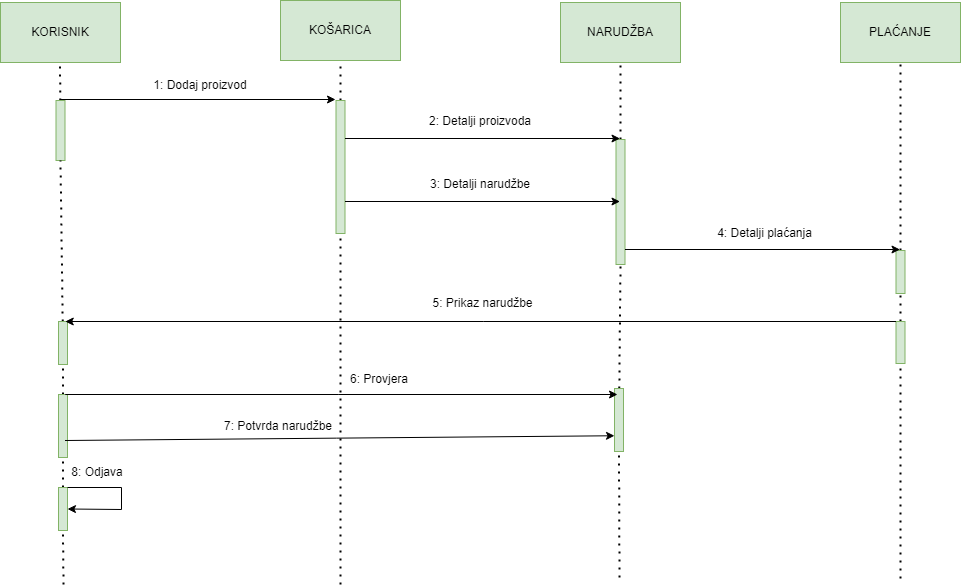

The diagram above was exported from draw.io. Its source (the exported page's mxGraphModel, read from the mxfile embedded in the PNG):
<mxGraphModel dx="1822" dy="705" grid="0" gridSize="10" guides="1" tooltips="1" connect="1" arrows="1" fold="1" page="0" pageScale="1" pageWidth="827" pageHeight="1169" math="0" shadow="0">
  <root>
    <mxCell id="0" />
    <mxCell id="1" parent="0" />
    <mxCell id="w7vBYag90iYwyPb9ZB6x-1" value="KORISNIK" style="rounded=0;whiteSpace=wrap;html=1;fillColor=#d5e8d4;strokeColor=#82b366;" vertex="1" parent="1">
      <mxGeometry x="-53" y="88" width="120" height="60" as="geometry" />
    </mxCell>
    <mxCell id="w7vBYag90iYwyPb9ZB6x-2" value="KOŠARICA" style="rounded=0;whiteSpace=wrap;html=1;fillColor=#d5e8d4;strokeColor=#82b366;" vertex="1" parent="1">
      <mxGeometry x="227" y="86" width="120" height="60" as="geometry" />
    </mxCell>
    <mxCell id="w7vBYag90iYwyPb9ZB6x-3" value="NARUDŽBA" style="rounded=0;whiteSpace=wrap;html=1;fillColor=#d5e8d4;strokeColor=#82b366;" vertex="1" parent="1">
      <mxGeometry x="507" y="88" width="120" height="60" as="geometry" />
    </mxCell>
    <mxCell id="w7vBYag90iYwyPb9ZB6x-4" value="PLAĆANJE" style="rounded=0;whiteSpace=wrap;html=1;fillColor=#d5e8d4;strokeColor=#82b366;" vertex="1" parent="1">
      <mxGeometry x="787" y="88" width="120" height="60" as="geometry" />
    </mxCell>
    <mxCell id="w7vBYag90iYwyPb9ZB6x-12" value="" style="endArrow=classic;html=1;rounded=0;exitX=0.5;exitY=0;exitDx=0;exitDy=0;" edge="1" parent="1">
      <mxGeometry width="50" height="50" relative="1" as="geometry">
        <mxPoint x="7" y="185" as="sourcePoint" />
        <mxPoint x="282" y="185" as="targetPoint" />
      </mxGeometry>
    </mxCell>
    <mxCell id="w7vBYag90iYwyPb9ZB6x-13" value="" style="endArrow=none;dashed=1;html=1;dashPattern=1 3;strokeWidth=2;rounded=0;startArrow=none;entryX=0.5;entryY=1;entryDx=0;entryDy=0;" edge="1" parent="1" source="w7vBYag90iYwyPb9ZB6x-16" target="w7vBYag90iYwyPb9ZB6x-2">
      <mxGeometry width="50" height="50" relative="1" as="geometry">
        <mxPoint x="286.5" y="645" as="sourcePoint" />
        <mxPoint x="287" y="151" as="targetPoint" />
      </mxGeometry>
    </mxCell>
    <mxCell id="w7vBYag90iYwyPb9ZB6x-14" value="" style="endArrow=none;dashed=1;html=1;dashPattern=1 3;strokeWidth=2;rounded=0;startArrow=none;" edge="1" parent="1" source="w7vBYag90iYwyPb9ZB6x-21">
      <mxGeometry width="50" height="50" relative="1" as="geometry">
        <mxPoint x="566.5" y="648" as="sourcePoint" />
        <mxPoint x="567" y="149" as="targetPoint" />
      </mxGeometry>
    </mxCell>
    <mxCell id="w7vBYag90iYwyPb9ZB6x-15" value="" style="endArrow=none;dashed=1;html=1;dashPattern=1 3;strokeWidth=2;rounded=0;startArrow=none;" edge="1" parent="1" source="w7vBYag90iYwyPb9ZB6x-18">
      <mxGeometry width="50" height="50" relative="1" as="geometry">
        <mxPoint x="846.5" y="646" as="sourcePoint" />
        <mxPoint x="847" y="150" as="targetPoint" />
      </mxGeometry>
    </mxCell>
    <mxCell id="w7vBYag90iYwyPb9ZB6x-16" value="" style="rounded=0;whiteSpace=wrap;html=1;fillColor=#d5e8d4;strokeColor=#82b366;" vertex="1" parent="1">
      <mxGeometry x="282.5" y="186" width="9" height="133" as="geometry" />
    </mxCell>
    <mxCell id="w7vBYag90iYwyPb9ZB6x-17" value="" style="endArrow=none;dashed=1;html=1;dashPattern=1 3;strokeWidth=2;rounded=0;entryX=0.5;entryY=1;entryDx=0;entryDy=0;" edge="1" parent="1" target="w7vBYag90iYwyPb9ZB6x-16">
      <mxGeometry width="50" height="50" relative="1" as="geometry">
        <mxPoint x="287" y="670" as="sourcePoint" />
        <mxPoint x="286.5" y="141" as="targetPoint" />
      </mxGeometry>
    </mxCell>
    <mxCell id="w7vBYag90iYwyPb9ZB6x-21" value="" style="rounded=0;whiteSpace=wrap;html=1;fillColor=#d5e8d4;strokeColor=#82b366;" vertex="1" parent="1">
      <mxGeometry x="562.5" y="225" width="9" height="125" as="geometry" />
    </mxCell>
    <mxCell id="w7vBYag90iYwyPb9ZB6x-22" value="" style="endArrow=none;dashed=1;html=1;dashPattern=1 3;strokeWidth=2;rounded=0;entryX=0.5;entryY=1;entryDx=0;entryDy=0;startArrow=none;" edge="1" parent="1" source="w7vBYag90iYwyPb9ZB6x-51" target="w7vBYag90iYwyPb9ZB6x-21">
      <mxGeometry width="50" height="50" relative="1" as="geometry">
        <mxPoint x="566.5" y="648" as="sourcePoint" />
        <mxPoint x="566.5" y="144" as="targetPoint" />
      </mxGeometry>
    </mxCell>
    <mxCell id="w7vBYag90iYwyPb9ZB6x-18" value="" style="rounded=0;whiteSpace=wrap;html=1;fillColor=#d5e8d4;strokeColor=#82b366;" vertex="1" parent="1">
      <mxGeometry x="842.5" y="336" width="9" height="43" as="geometry" />
    </mxCell>
    <mxCell id="w7vBYag90iYwyPb9ZB6x-25" value="" style="endArrow=none;dashed=1;html=1;dashPattern=1 3;strokeWidth=2;rounded=0;entryX=0.5;entryY=1;entryDx=0;entryDy=0;startArrow=none;" edge="1" parent="1" source="w7vBYag90iYwyPb9ZB6x-26" target="w7vBYag90iYwyPb9ZB6x-18">
      <mxGeometry width="50" height="50" relative="1" as="geometry">
        <mxPoint x="846.5" y="646" as="sourcePoint" />
        <mxPoint x="846.5" y="142" as="targetPoint" />
      </mxGeometry>
    </mxCell>
    <mxCell id="w7vBYag90iYwyPb9ZB6x-26" value="" style="rounded=0;whiteSpace=wrap;html=1;fillColor=#d5e8d4;strokeColor=#82b366;" vertex="1" parent="1">
      <mxGeometry x="842.5" y="407" width="9" height="42" as="geometry" />
    </mxCell>
    <mxCell id="w7vBYag90iYwyPb9ZB6x-27" value="" style="endArrow=none;dashed=1;html=1;dashPattern=1 3;strokeWidth=2;rounded=0;entryX=0.5;entryY=1;entryDx=0;entryDy=0;" edge="1" parent="1" target="w7vBYag90iYwyPb9ZB6x-26">
      <mxGeometry width="50" height="50" relative="1" as="geometry">
        <mxPoint x="847" y="664" as="sourcePoint" />
        <mxPoint x="847" y="331" as="targetPoint" />
      </mxGeometry>
    </mxCell>
    <mxCell id="w7vBYag90iYwyPb9ZB6x-31" value="" style="endArrow=none;dashed=1;html=1;dashPattern=1 3;strokeWidth=2;rounded=0;entryX=0.5;entryY=1;entryDx=0;entryDy=0;startArrow=none;" edge="1" parent="1" source="w7vBYag90iYwyPb9ZB6x-19">
      <mxGeometry width="50" height="50" relative="1" as="geometry">
        <mxPoint x="6.5" y="651" as="sourcePoint" />
        <mxPoint x="6.5" y="148" as="targetPoint" />
      </mxGeometry>
    </mxCell>
    <mxCell id="w7vBYag90iYwyPb9ZB6x-19" value="" style="rounded=0;whiteSpace=wrap;html=1;fillColor=#d5e8d4;strokeColor=#82b366;" vertex="1" parent="1">
      <mxGeometry x="2.5" y="186" width="9" height="60" as="geometry" />
    </mxCell>
    <mxCell id="w7vBYag90iYwyPb9ZB6x-35" value="" style="endArrow=none;dashed=1;html=1;dashPattern=1 3;strokeWidth=2;rounded=0;entryX=0.5;entryY=1;entryDx=0;entryDy=0;startArrow=none;" edge="1" parent="1" source="w7vBYag90iYwyPb9ZB6x-38" target="w7vBYag90iYwyPb9ZB6x-19">
      <mxGeometry width="50" height="50" relative="1" as="geometry">
        <mxPoint x="6.5" y="651" as="sourcePoint" />
        <mxPoint x="6.5" y="148" as="targetPoint" />
      </mxGeometry>
    </mxCell>
    <mxCell id="w7vBYag90iYwyPb9ZB6x-38" value="" style="rounded=0;whiteSpace=wrap;html=1;fillColor=#d5e8d4;strokeColor=#82b366;" vertex="1" parent="1">
      <mxGeometry x="5" y="407" width="9" height="43" as="geometry" />
    </mxCell>
    <mxCell id="w7vBYag90iYwyPb9ZB6x-39" value="" style="endArrow=none;dashed=1;html=1;dashPattern=1 3;strokeWidth=2;rounded=0;entryX=0.5;entryY=1;entryDx=0;entryDy=0;startArrow=none;" edge="1" parent="1" source="w7vBYag90iYwyPb9ZB6x-45" target="w7vBYag90iYwyPb9ZB6x-38">
      <mxGeometry width="50" height="50" relative="1" as="geometry">
        <mxPoint x="6.5" y="651" as="sourcePoint" />
        <mxPoint x="7" y="246" as="targetPoint" />
      </mxGeometry>
    </mxCell>
    <mxCell id="w7vBYag90iYwyPb9ZB6x-45" value="" style="rounded=0;whiteSpace=wrap;html=1;fillColor=#d5e8d4;strokeColor=#82b366;" vertex="1" parent="1">
      <mxGeometry x="5" y="480" width="9" height="63" as="geometry" />
    </mxCell>
    <mxCell id="w7vBYag90iYwyPb9ZB6x-46" value="" style="endArrow=none;dashed=1;html=1;dashPattern=1 3;strokeWidth=2;rounded=0;entryX=0.5;entryY=1;entryDx=0;entryDy=0;startArrow=none;" edge="1" parent="1" source="w7vBYag90iYwyPb9ZB6x-44" target="w7vBYag90iYwyPb9ZB6x-45">
      <mxGeometry width="50" height="50" relative="1" as="geometry">
        <mxPoint x="6.5" y="651" as="sourcePoint" />
        <mxPoint x="7" y="430" as="targetPoint" />
      </mxGeometry>
    </mxCell>
    <mxCell id="w7vBYag90iYwyPb9ZB6x-44" value="" style="rounded=0;whiteSpace=wrap;html=1;fillColor=#d5e8d4;strokeColor=#82b366;" vertex="1" parent="1">
      <mxGeometry x="5" y="573" width="9" height="43" as="geometry" />
    </mxCell>
    <mxCell id="w7vBYag90iYwyPb9ZB6x-50" value="" style="endArrow=none;dashed=1;html=1;dashPattern=1 3;strokeWidth=2;rounded=0;entryX=0.5;entryY=1;entryDx=0;entryDy=0;" edge="1" parent="1" target="w7vBYag90iYwyPb9ZB6x-44">
      <mxGeometry width="50" height="50" relative="1" as="geometry">
        <mxPoint x="10" y="670" as="sourcePoint" />
        <mxPoint x="7" y="522" as="targetPoint" />
      </mxGeometry>
    </mxCell>
    <mxCell id="w7vBYag90iYwyPb9ZB6x-51" value="" style="rounded=0;whiteSpace=wrap;html=1;fillColor=#d5e8d4;strokeColor=#82b366;" vertex="1" parent="1">
      <mxGeometry x="561" y="474" width="9" height="63" as="geometry" />
    </mxCell>
    <mxCell id="w7vBYag90iYwyPb9ZB6x-52" value="" style="endArrow=none;dashed=1;html=1;dashPattern=1 3;strokeWidth=2;rounded=0;entryX=0.5;entryY=1;entryDx=0;entryDy=0;" edge="1" parent="1" target="w7vBYag90iYwyPb9ZB6x-51">
      <mxGeometry width="50" height="50" relative="1" as="geometry">
        <mxPoint x="566" y="663" as="sourcePoint" />
        <mxPoint x="567" y="350" as="targetPoint" />
      </mxGeometry>
    </mxCell>
    <mxCell id="w7vBYag90iYwyPb9ZB6x-53" value="" style="endArrow=classic;html=1;rounded=0;exitX=0.5;exitY=0;exitDx=0;exitDy=0;" edge="1" parent="1">
      <mxGeometry width="50" height="50" relative="1" as="geometry">
        <mxPoint x="291.5" y="224" as="sourcePoint" />
        <mxPoint x="566.5" y="224" as="targetPoint" />
      </mxGeometry>
    </mxCell>
    <mxCell id="w7vBYag90iYwyPb9ZB6x-54" value="" style="endArrow=classic;html=1;rounded=0;exitX=0.5;exitY=0;exitDx=0;exitDy=0;" edge="1" parent="1">
      <mxGeometry width="50" height="50" relative="1" as="geometry">
        <mxPoint x="291.5" y="287" as="sourcePoint" />
        <mxPoint x="566.5" y="287" as="targetPoint" />
      </mxGeometry>
    </mxCell>
    <mxCell id="w7vBYag90iYwyPb9ZB6x-55" value="" style="endArrow=classic;html=1;rounded=0;exitX=0.5;exitY=0;exitDx=0;exitDy=0;" edge="1" parent="1">
      <mxGeometry width="50" height="50" relative="1" as="geometry">
        <mxPoint x="571.5" y="335" as="sourcePoint" />
        <mxPoint x="846.5" y="335" as="targetPoint" />
      </mxGeometry>
    </mxCell>
    <mxCell id="w7vBYag90iYwyPb9ZB6x-56" value="" style="endArrow=classic;html=1;rounded=0;exitX=0;exitY=0;exitDx=0;exitDy=0;entryX=0.75;entryY=0;entryDx=0;entryDy=0;" edge="1" parent="1" source="w7vBYag90iYwyPb9ZB6x-26" target="w7vBYag90iYwyPb9ZB6x-38">
      <mxGeometry width="50" height="50" relative="1" as="geometry">
        <mxPoint x="387" y="387" as="sourcePoint" />
        <mxPoint x="437" y="337" as="targetPoint" />
      </mxGeometry>
    </mxCell>
    <mxCell id="w7vBYag90iYwyPb9ZB6x-57" value="" style="endArrow=classic;html=1;rounded=0;exitX=0.75;exitY=0;exitDx=0;exitDy=0;" edge="1" parent="1" source="w7vBYag90iYwyPb9ZB6x-45">
      <mxGeometry width="50" height="50" relative="1" as="geometry">
        <mxPoint x="387" y="387" as="sourcePoint" />
        <mxPoint x="564" y="480" as="targetPoint" />
      </mxGeometry>
    </mxCell>
    <mxCell id="w7vBYag90iYwyPb9ZB6x-59" value="" style="endArrow=classic;html=1;rounded=0;exitX=0.75;exitY=0;exitDx=0;exitDy=0;entryX=0;entryY=0.75;entryDx=0;entryDy=0;" edge="1" parent="1" target="w7vBYag90iYwyPb9ZB6x-51">
      <mxGeometry width="50" height="50" relative="1" as="geometry">
        <mxPoint x="11.5" y="526" as="sourcePoint" />
        <mxPoint x="567.5" y="520" as="targetPoint" />
      </mxGeometry>
    </mxCell>
    <mxCell id="w7vBYag90iYwyPb9ZB6x-61" value="" style="endArrow=classic;html=1;rounded=0;exitX=1;exitY=0;exitDx=0;exitDy=0;entryX=1;entryY=0.5;entryDx=0;entryDy=0;" edge="1" parent="1" source="w7vBYag90iYwyPb9ZB6x-44" target="w7vBYag90iYwyPb9ZB6x-44">
      <mxGeometry width="50" height="50" relative="1" as="geometry">
        <mxPoint x="387" y="387" as="sourcePoint" />
        <mxPoint x="86" y="573" as="targetPoint" />
        <Array as="points">
          <mxPoint x="68" y="573" />
          <mxPoint x="68" y="595" />
        </Array>
      </mxGeometry>
    </mxCell>
    <mxCell id="w7vBYag90iYwyPb9ZB6x-63" value="1: Dodaj proizvod" style="text;html=1;strokeColor=none;fillColor=none;align=center;verticalAlign=middle;whiteSpace=wrap;rounded=0;fontColor=default;" vertex="1" parent="1">
      <mxGeometry x="97" y="156" width="100" height="30" as="geometry" />
    </mxCell>
    <mxCell id="w7vBYag90iYwyPb9ZB6x-64" value="3: Detalji narudžbe" style="text;html=1;strokeColor=none;fillColor=none;align=center;verticalAlign=middle;whiteSpace=wrap;rounded=0;fontColor=default;" vertex="1" parent="1">
      <mxGeometry x="374" y="255" width="106" height="30" as="geometry" />
    </mxCell>
    <mxCell id="w7vBYag90iYwyPb9ZB6x-68" value="2: Detalji proizvoda" style="text;html=1;strokeColor=none;fillColor=none;align=center;verticalAlign=middle;whiteSpace=wrap;rounded=0;fontColor=default;" vertex="1" parent="1">
      <mxGeometry x="367" y="192" width="120" height="30" as="geometry" />
    </mxCell>
    <mxCell id="w7vBYag90iYwyPb9ZB6x-69" value="4: Detalji plaćanja" style="text;html=1;strokeColor=none;fillColor=none;align=center;verticalAlign=middle;whiteSpace=wrap;rounded=0;fontColor=default;" vertex="1" parent="1">
      <mxGeometry x="660" y="304" width="103" height="30" as="geometry" />
    </mxCell>
    <mxCell id="w7vBYag90iYwyPb9ZB6x-70" value="5: Prikaz narudžbe" style="text;html=1;strokeColor=none;fillColor=none;align=center;verticalAlign=middle;whiteSpace=wrap;rounded=0;fontColor=default;" vertex="1" parent="1">
      <mxGeometry x="374" y="374" width="111" height="30" as="geometry" />
    </mxCell>
    <mxCell id="w7vBYag90iYwyPb9ZB6x-71" value="6: Provjera" style="text;html=1;strokeColor=none;fillColor=none;align=center;verticalAlign=middle;whiteSpace=wrap;rounded=0;fontColor=default;" vertex="1" parent="1">
      <mxGeometry x="290" y="450" width="71.5" height="30" as="geometry" />
    </mxCell>
    <mxCell id="w7vBYag90iYwyPb9ZB6x-72" value="7: Potvrda narudžbe" style="text;html=1;strokeColor=none;fillColor=none;align=center;verticalAlign=middle;whiteSpace=wrap;rounded=0;fontColor=default;" vertex="1" parent="1">
      <mxGeometry x="167" y="496.5" width="115.5" height="30" as="geometry" />
    </mxCell>
    <mxCell id="w7vBYag90iYwyPb9ZB6x-73" value="8: Odjava" style="text;html=1;strokeColor=none;fillColor=none;align=center;verticalAlign=middle;whiteSpace=wrap;rounded=0;fontColor=default;" vertex="1" parent="1">
      <mxGeometry x="14" y="543" width="60" height="30" as="geometry" />
    </mxCell>
  </root>
</mxGraphModel>